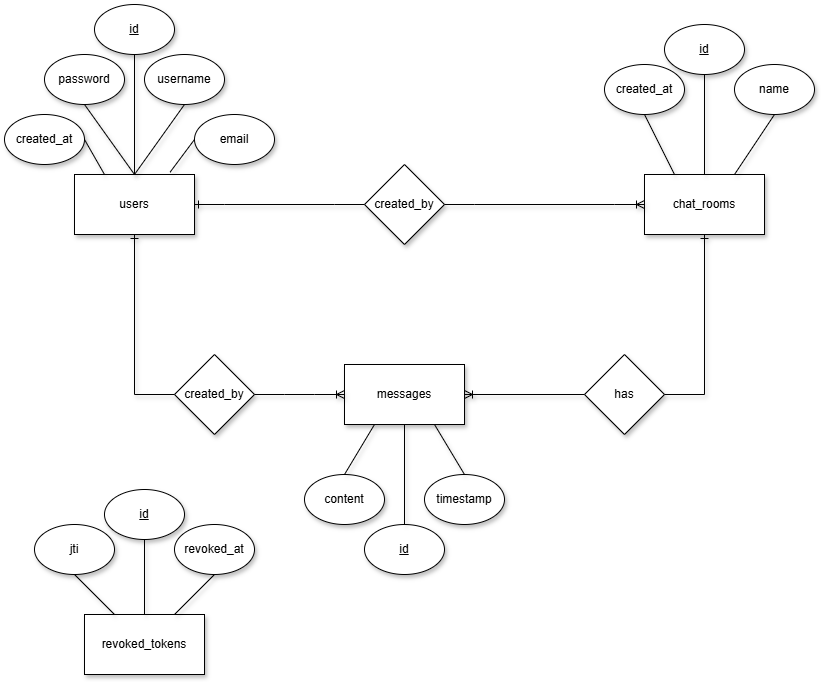

The diagram above was exported from draw.io. Its source (the exported page's mxGraphModel, read from the mxfile embedded in the PNG):
<mxGraphModel dx="1615" dy="1957" grid="1" gridSize="10" guides="1" tooltips="1" connect="1" arrows="1" fold="1" page="1" pageScale="1" pageWidth="850" pageHeight="1100" background="#FFFFFF" math="0" shadow="0">
  <root>
    <mxCell id="0" />
    <mxCell id="1" parent="0" />
    <mxCell id="MYI1H7XTqA6yRWX4IQqn-1" value="users" style="rounded=0;whiteSpace=wrap;html=1;shadow=1;labelBackgroundColor=default;labelBorderColor=none;" vertex="1" parent="1">
      <mxGeometry x="80" y="160" width="120" height="60" as="geometry" />
    </mxCell>
    <mxCell id="MYI1H7XTqA6yRWX4IQqn-2" value="chat_rooms" style="rounded=0;whiteSpace=wrap;html=1;shadow=1;labelBackgroundColor=default;labelBorderColor=none;" vertex="1" parent="1">
      <mxGeometry x="650" y="160" width="120" height="60" as="geometry" />
    </mxCell>
    <mxCell id="MYI1H7XTqA6yRWX4IQqn-3" value="messages" style="rounded=0;whiteSpace=wrap;html=1;shadow=1;labelBackgroundColor=default;labelBorderColor=none;" vertex="1" parent="1">
      <mxGeometry x="350" y="350" width="120" height="60" as="geometry" />
    </mxCell>
    <mxCell id="MYI1H7XTqA6yRWX4IQqn-4" value="revoked_tokens" style="rounded=0;whiteSpace=wrap;html=1;shadow=1;labelBackgroundColor=default;labelBorderColor=none;" vertex="1" parent="1">
      <mxGeometry x="90" y="600" width="120" height="60" as="geometry" />
    </mxCell>
    <mxCell id="MYI1H7XTqA6yRWX4IQqn-5" value="&lt;u&gt;id&lt;/u&gt;" style="ellipse;whiteSpace=wrap;html=1;shadow=1;labelBackgroundColor=default;labelBorderColor=none;" vertex="1" parent="1">
      <mxGeometry x="100" y="-10" width="80" height="50" as="geometry" />
    </mxCell>
    <mxCell id="MYI1H7XTqA6yRWX4IQqn-7" value="" style="endArrow=none;html=1;rounded=0;exitX=0.5;exitY=0;exitDx=0;exitDy=0;entryX=0.5;entryY=1;entryDx=0;entryDy=0;shadow=1;labelBackgroundColor=default;labelBorderColor=none;" edge="1" parent="1" source="MYI1H7XTqA6yRWX4IQqn-1" target="MYI1H7XTqA6yRWX4IQqn-5">
      <mxGeometry width="50" height="50" relative="1" as="geometry">
        <mxPoint x="10" y="140" as="sourcePoint" />
        <mxPoint x="60" y="90" as="targetPoint" />
      </mxGeometry>
    </mxCell>
    <mxCell id="MYI1H7XTqA6yRWX4IQqn-8" value="username" style="ellipse;whiteSpace=wrap;html=1;shadow=1;labelBackgroundColor=default;labelBorderColor=none;" vertex="1" parent="1">
      <mxGeometry x="150" y="40" width="80" height="50" as="geometry" />
    </mxCell>
    <mxCell id="MYI1H7XTqA6yRWX4IQqn-9" value="email" style="ellipse;whiteSpace=wrap;html=1;shadow=1;labelBackgroundColor=default;labelBorderColor=none;" vertex="1" parent="1">
      <mxGeometry x="200" y="100" width="80" height="50" as="geometry" />
    </mxCell>
    <mxCell id="MYI1H7XTqA6yRWX4IQqn-10" value="password" style="ellipse;whiteSpace=wrap;html=1;shadow=1;labelBackgroundColor=default;labelBorderColor=none;" vertex="1" parent="1">
      <mxGeometry x="50" y="40" width="80" height="50" as="geometry" />
    </mxCell>
    <mxCell id="MYI1H7XTqA6yRWX4IQqn-11" value="created_at" style="ellipse;whiteSpace=wrap;html=1;shadow=1;labelBorderColor=none;" vertex="1" parent="1">
      <mxGeometry x="10" y="100" width="80" height="50" as="geometry" />
    </mxCell>
    <mxCell id="MYI1H7XTqA6yRWX4IQqn-13" value="" style="endArrow=none;html=1;rounded=0;exitX=0.5;exitY=0;exitDx=0;exitDy=0;entryX=0.5;entryY=1;entryDx=0;entryDy=0;shadow=1;labelBackgroundColor=default;labelBorderColor=none;" edge="1" parent="1" source="MYI1H7XTqA6yRWX4IQqn-1" target="MYI1H7XTqA6yRWX4IQqn-8">
      <mxGeometry width="50" height="50" relative="1" as="geometry">
        <mxPoint x="150" y="170" as="sourcePoint" />
        <mxPoint x="150" y="50" as="targetPoint" />
      </mxGeometry>
    </mxCell>
    <mxCell id="MYI1H7XTqA6yRWX4IQqn-14" value="" style="endArrow=none;html=1;rounded=0;exitX=0.796;exitY=-0.037;exitDx=0;exitDy=0;entryX=0;entryY=0.5;entryDx=0;entryDy=0;exitPerimeter=0;shadow=1;labelBackgroundColor=default;labelBorderColor=none;" edge="1" parent="1" source="MYI1H7XTqA6yRWX4IQqn-1" target="MYI1H7XTqA6yRWX4IQqn-9">
      <mxGeometry width="50" height="50" relative="1" as="geometry">
        <mxPoint x="160" y="180" as="sourcePoint" />
        <mxPoint x="160" y="60" as="targetPoint" />
      </mxGeometry>
    </mxCell>
    <mxCell id="MYI1H7XTqA6yRWX4IQqn-15" value="" style="endArrow=none;html=1;rounded=0;exitX=0.5;exitY=0;exitDx=0;exitDy=0;entryX=0.5;entryY=1;entryDx=0;entryDy=0;shadow=1;labelBackgroundColor=default;labelBorderColor=none;" edge="1" parent="1" source="MYI1H7XTqA6yRWX4IQqn-1" target="MYI1H7XTqA6yRWX4IQqn-10">
      <mxGeometry width="50" height="50" relative="1" as="geometry">
        <mxPoint x="170" y="190" as="sourcePoint" />
        <mxPoint x="170" y="70" as="targetPoint" />
      </mxGeometry>
    </mxCell>
    <mxCell id="MYI1H7XTqA6yRWX4IQqn-16" value="" style="endArrow=none;html=1;rounded=0;exitX=0.25;exitY=0;exitDx=0;exitDy=0;entryX=1;entryY=0.5;entryDx=0;entryDy=0;shadow=1;labelBackgroundColor=default;labelBorderColor=none;" edge="1" parent="1" source="MYI1H7XTqA6yRWX4IQqn-1" target="MYI1H7XTqA6yRWX4IQqn-11">
      <mxGeometry width="50" height="50" relative="1" as="geometry">
        <mxPoint x="180" y="200" as="sourcePoint" />
        <mxPoint x="180" y="80" as="targetPoint" />
      </mxGeometry>
    </mxCell>
    <mxCell id="MYI1H7XTqA6yRWX4IQqn-17" value="&lt;u&gt;id&lt;/u&gt;" style="ellipse;whiteSpace=wrap;html=1;shadow=1;labelBackgroundColor=default;labelBorderColor=none;" vertex="1" parent="1">
      <mxGeometry x="670" y="10" width="80" height="50" as="geometry" />
    </mxCell>
    <mxCell id="MYI1H7XTqA6yRWX4IQqn-19" value="name" style="ellipse;whiteSpace=wrap;html=1;shadow=1;labelBackgroundColor=default;labelBorderColor=none;" vertex="1" parent="1">
      <mxGeometry x="740" y="50" width="80" height="50" as="geometry" />
    </mxCell>
    <mxCell id="MYI1H7XTqA6yRWX4IQqn-20" value="created_at" style="ellipse;whiteSpace=wrap;html=1;shadow=1;labelBackgroundColor=default;labelBorderColor=none;" vertex="1" parent="1">
      <mxGeometry x="610" y="50" width="80" height="50" as="geometry" />
    </mxCell>
    <mxCell id="MYI1H7XTqA6yRWX4IQqn-21" value="" style="endArrow=none;html=1;rounded=0;exitX=0.5;exitY=0;exitDx=0;exitDy=0;entryX=0.5;entryY=1;entryDx=0;entryDy=0;shadow=1;labelBackgroundColor=default;labelBorderColor=none;" edge="1" parent="1" source="MYI1H7XTqA6yRWX4IQqn-2" target="MYI1H7XTqA6yRWX4IQqn-17">
      <mxGeometry width="50" height="50" relative="1" as="geometry">
        <mxPoint x="655" y="160" as="sourcePoint" />
        <mxPoint x="655" y="40" as="targetPoint" />
      </mxGeometry>
    </mxCell>
    <mxCell id="MYI1H7XTqA6yRWX4IQqn-22" value="" style="endArrow=none;html=1;rounded=0;exitX=0.75;exitY=0;exitDx=0;exitDy=0;entryX=0.5;entryY=1;entryDx=0;entryDy=0;shadow=1;labelBackgroundColor=default;labelBorderColor=none;" edge="1" parent="1" source="MYI1H7XTqA6yRWX4IQqn-2" target="MYI1H7XTqA6yRWX4IQqn-19">
      <mxGeometry width="50" height="50" relative="1" as="geometry">
        <mxPoint x="665" y="170" as="sourcePoint" />
        <mxPoint x="665" y="50" as="targetPoint" />
      </mxGeometry>
    </mxCell>
    <mxCell id="MYI1H7XTqA6yRWX4IQqn-23" value="" style="endArrow=none;html=1;rounded=0;exitX=0.25;exitY=0;exitDx=0;exitDy=0;entryX=0.5;entryY=1;entryDx=0;entryDy=0;shadow=1;labelBackgroundColor=default;labelBorderColor=none;" edge="1" parent="1" source="MYI1H7XTqA6yRWX4IQqn-2" target="MYI1H7XTqA6yRWX4IQqn-20">
      <mxGeometry width="50" height="50" relative="1" as="geometry">
        <mxPoint x="675" y="180" as="sourcePoint" />
        <mxPoint x="675" y="60" as="targetPoint" />
      </mxGeometry>
    </mxCell>
    <mxCell id="MYI1H7XTqA6yRWX4IQqn-24" value="created_by" style="rhombus;whiteSpace=wrap;html=1;rounded=0;shadow=1;labelBackgroundColor=default;labelBorderColor=none;" vertex="1" parent="1">
      <mxGeometry x="370" y="150" width="80" height="80" as="geometry" />
    </mxCell>
    <mxCell id="MYI1H7XTqA6yRWX4IQqn-28" value="&lt;u&gt;id&lt;/u&gt;" style="ellipse;whiteSpace=wrap;html=1;shadow=1;labelBackgroundColor=default;labelBorderColor=none;" vertex="1" parent="1">
      <mxGeometry x="370" y="510" width="80" height="50" as="geometry" />
    </mxCell>
    <mxCell id="MYI1H7XTqA6yRWX4IQqn-31" value="content" style="ellipse;whiteSpace=wrap;html=1;shadow=1;labelBackgroundColor=default;labelBorderColor=none;" vertex="1" parent="1">
      <mxGeometry x="310" y="460" width="80" height="50" as="geometry" />
    </mxCell>
    <mxCell id="MYI1H7XTqA6yRWX4IQqn-33" value="timestamp" style="ellipse;whiteSpace=wrap;html=1;shadow=1;labelBackgroundColor=default;labelBorderColor=none;" vertex="1" parent="1">
      <mxGeometry x="430" y="460" width="80" height="50" as="geometry" />
    </mxCell>
    <mxCell id="MYI1H7XTqA6yRWX4IQqn-34" value="" style="endArrow=none;html=1;rounded=0;entryX=0.5;entryY=0;entryDx=0;entryDy=0;exitX=0.5;exitY=1;exitDx=0;exitDy=0;shadow=1;labelBackgroundColor=default;labelBorderColor=none;" edge="1" parent="1" source="MYI1H7XTqA6yRWX4IQqn-3" target="MYI1H7XTqA6yRWX4IQqn-28">
      <mxGeometry width="50" height="50" relative="1" as="geometry">
        <mxPoint x="389" y="360" as="sourcePoint" />
        <mxPoint x="389.41" y="250" as="targetPoint" />
      </mxGeometry>
    </mxCell>
    <mxCell id="MYI1H7XTqA6yRWX4IQqn-35" value="" style="endArrow=none;html=1;rounded=0;entryX=0.5;entryY=0;entryDx=0;entryDy=0;exitX=0.75;exitY=1;exitDx=0;exitDy=0;shadow=1;labelBackgroundColor=default;labelBorderColor=none;" edge="1" parent="1" source="MYI1H7XTqA6yRWX4IQqn-3" target="MYI1H7XTqA6yRWX4IQqn-33">
      <mxGeometry width="50" height="50" relative="1" as="geometry">
        <mxPoint x="399" y="370" as="sourcePoint" />
        <mxPoint x="399.41" y="260" as="targetPoint" />
      </mxGeometry>
    </mxCell>
    <mxCell id="MYI1H7XTqA6yRWX4IQqn-36" value="" style="endArrow=none;html=1;rounded=0;entryX=0.5;entryY=0;entryDx=0;entryDy=0;exitX=0.25;exitY=1;exitDx=0;exitDy=0;shadow=1;labelBackgroundColor=default;labelBorderColor=none;" edge="1" parent="1" source="MYI1H7XTqA6yRWX4IQqn-3" target="MYI1H7XTqA6yRWX4IQqn-31">
      <mxGeometry width="50" height="50" relative="1" as="geometry">
        <mxPoint x="409" y="380" as="sourcePoint" />
        <mxPoint x="409.41" y="270" as="targetPoint" />
      </mxGeometry>
    </mxCell>
    <mxCell id="MYI1H7XTqA6yRWX4IQqn-39" value="&lt;u&gt;id&lt;/u&gt;" style="ellipse;whiteSpace=wrap;html=1;shadow=1;labelBackgroundColor=default;labelBorderColor=none;" vertex="1" parent="1">
      <mxGeometry x="110" y="475" width="80" height="50" as="geometry" />
    </mxCell>
    <mxCell id="MYI1H7XTqA6yRWX4IQqn-40" value="jti" style="ellipse;whiteSpace=wrap;html=1;shadow=1;labelBackgroundColor=default;labelBorderColor=none;" vertex="1" parent="1">
      <mxGeometry x="40" y="510" width="80" height="50" as="geometry" />
    </mxCell>
    <mxCell id="MYI1H7XTqA6yRWX4IQqn-41" value="revoked_at" style="ellipse;whiteSpace=wrap;html=1;shadow=1;labelBackgroundColor=default;labelBorderColor=none;" vertex="1" parent="1">
      <mxGeometry x="180" y="510" width="80" height="50" as="geometry" />
    </mxCell>
    <mxCell id="MYI1H7XTqA6yRWX4IQqn-42" value="" style="endArrow=none;html=1;rounded=0;entryX=0.5;entryY=0;entryDx=0;entryDy=0;exitX=0.5;exitY=1;exitDx=0;exitDy=0;shadow=1;labelBackgroundColor=default;labelBorderColor=none;" edge="1" parent="1" source="MYI1H7XTqA6yRWX4IQqn-39" target="MYI1H7XTqA6yRWX4IQqn-4">
      <mxGeometry width="50" height="50" relative="1" as="geometry">
        <mxPoint x="420" y="420" as="sourcePoint" />
        <mxPoint x="420" y="520" as="targetPoint" />
      </mxGeometry>
    </mxCell>
    <mxCell id="MYI1H7XTqA6yRWX4IQqn-43" value="" style="endArrow=none;html=1;rounded=0;entryX=0.75;entryY=0;entryDx=0;entryDy=0;exitX=0.5;exitY=1;exitDx=0;exitDy=0;shadow=1;labelBackgroundColor=default;labelBorderColor=none;" edge="1" parent="1" source="MYI1H7XTqA6yRWX4IQqn-41" target="MYI1H7XTqA6yRWX4IQqn-4">
      <mxGeometry width="50" height="50" relative="1" as="geometry">
        <mxPoint x="430" y="430" as="sourcePoint" />
        <mxPoint x="430" y="530" as="targetPoint" />
      </mxGeometry>
    </mxCell>
    <mxCell id="MYI1H7XTqA6yRWX4IQqn-44" value="" style="endArrow=none;html=1;rounded=0;entryX=0.25;entryY=0;entryDx=0;entryDy=0;exitX=0.5;exitY=1;exitDx=0;exitDy=0;shadow=1;labelBackgroundColor=default;labelBorderColor=none;" edge="1" parent="1" source="MYI1H7XTqA6yRWX4IQqn-40" target="MYI1H7XTqA6yRWX4IQqn-4">
      <mxGeometry width="50" height="50" relative="1" as="geometry">
        <mxPoint x="440" y="440" as="sourcePoint" />
        <mxPoint x="440" y="540" as="targetPoint" />
      </mxGeometry>
    </mxCell>
    <mxCell id="MYI1H7XTqA6yRWX4IQqn-45" value="created_by" style="rhombus;whiteSpace=wrap;html=1;rounded=0;shadow=1;labelBackgroundColor=default;labelBorderColor=none;" vertex="1" parent="1">
      <mxGeometry x="180" y="340" width="80" height="80" as="geometry" />
    </mxCell>
    <mxCell id="MYI1H7XTqA6yRWX4IQqn-47" value="has" style="rhombus;whiteSpace=wrap;html=1;rounded=0;shadow=1;labelBackgroundColor=default;labelBorderColor=none;" vertex="1" parent="1">
      <mxGeometry x="590" y="340" width="80" height="80" as="geometry" />
    </mxCell>
    <mxCell id="MYI1H7XTqA6yRWX4IQqn-50" value="" style="edgeStyle=entityRelationEdgeStyle;fontSize=12;html=1;endArrow=ERone;endFill=1;rounded=0;entryX=1;entryY=0.5;entryDx=0;entryDy=0;exitX=0;exitY=0.5;exitDx=0;exitDy=0;shadow=1;labelBackgroundColor=default;labelBorderColor=none;" edge="1" parent="1" source="MYI1H7XTqA6yRWX4IQqn-24" target="MYI1H7XTqA6yRWX4IQqn-1">
      <mxGeometry width="100" height="100" relative="1" as="geometry">
        <mxPoint x="380" y="260" as="sourcePoint" />
        <mxPoint x="570" y="200" as="targetPoint" />
        <Array as="points">
          <mxPoint x="350" y="230" />
          <mxPoint x="300" y="180" />
        </Array>
      </mxGeometry>
    </mxCell>
    <mxCell id="MYI1H7XTqA6yRWX4IQqn-51" value="" style="edgeStyle=entityRelationEdgeStyle;fontSize=12;html=1;endArrow=ERoneToMany;rounded=0;entryX=0;entryY=0.5;entryDx=0;entryDy=0;exitX=1;exitY=0.5;exitDx=0;exitDy=0;shadow=1;labelBackgroundColor=default;labelBorderColor=none;" edge="1" parent="1" source="MYI1H7XTqA6yRWX4IQqn-24" target="MYI1H7XTqA6yRWX4IQqn-2">
      <mxGeometry width="100" height="100" relative="1" as="geometry">
        <mxPoint x="450" y="300" as="sourcePoint" />
        <mxPoint x="550" y="200" as="targetPoint" />
      </mxGeometry>
    </mxCell>
    <mxCell id="MYI1H7XTqA6yRWX4IQqn-53" value="" style="fontSize=12;html=1;endArrow=ERone;endFill=1;rounded=0;entryX=0.5;entryY=1;entryDx=0;entryDy=0;exitX=0;exitY=0.5;exitDx=0;exitDy=0;shadow=1;labelBackgroundColor=default;labelBorderColor=none;" edge="1" parent="1" source="MYI1H7XTqA6yRWX4IQqn-45" target="MYI1H7XTqA6yRWX4IQqn-1">
      <mxGeometry width="100" height="100" relative="1" as="geometry">
        <mxPoint x="120" y="370" as="sourcePoint" />
        <mxPoint x="180" y="200" as="targetPoint" />
        <Array as="points">
          <mxPoint x="140" y="380" />
        </Array>
      </mxGeometry>
    </mxCell>
    <mxCell id="MYI1H7XTqA6yRWX4IQqn-54" value="" style="edgeStyle=entityRelationEdgeStyle;fontSize=12;html=1;endArrow=ERoneToMany;rounded=0;entryX=0;entryY=0.5;entryDx=0;entryDy=0;exitX=1;exitY=0.5;exitDx=0;exitDy=0;fontStyle=1;shadow=1;labelBackgroundColor=default;labelBorderColor=none;" edge="1" parent="1" source="MYI1H7XTqA6yRWX4IQqn-45" target="MYI1H7XTqA6yRWX4IQqn-3">
      <mxGeometry width="100" height="100" relative="1" as="geometry">
        <mxPoint x="260" y="379.44" as="sourcePoint" />
        <mxPoint x="460" y="379.44" as="targetPoint" />
      </mxGeometry>
    </mxCell>
    <mxCell id="MYI1H7XTqA6yRWX4IQqn-55" value="" style="fontSize=12;html=1;endArrow=ERone;endFill=1;rounded=0;entryX=0.5;entryY=1;entryDx=0;entryDy=0;exitX=1;exitY=0.5;exitDx=0;exitDy=0;shadow=1;labelBackgroundColor=default;labelBorderColor=none;" edge="1" parent="1" source="MYI1H7XTqA6yRWX4IQqn-47" target="MYI1H7XTqA6yRWX4IQqn-2">
      <mxGeometry width="100" height="100" relative="1" as="geometry">
        <mxPoint x="750" y="390" as="sourcePoint" />
        <mxPoint x="710" y="230" as="targetPoint" />
        <Array as="points">
          <mxPoint x="710" y="380" />
        </Array>
      </mxGeometry>
    </mxCell>
    <mxCell id="MYI1H7XTqA6yRWX4IQqn-56" value="" style="fontSize=12;html=1;endArrow=ERoneToMany;rounded=0;entryX=1;entryY=0.5;entryDx=0;entryDy=0;shadow=1;labelBackgroundColor=default;labelBorderColor=none;" edge="1" parent="1" source="MYI1H7XTqA6yRWX4IQqn-47" target="MYI1H7XTqA6yRWX4IQqn-3">
      <mxGeometry width="100" height="100" relative="1" as="geometry">
        <mxPoint x="590" y="310" as="sourcePoint" />
        <mxPoint x="360" y="390" as="targetPoint" />
      </mxGeometry>
    </mxCell>
  </root>
</mxGraphModel>